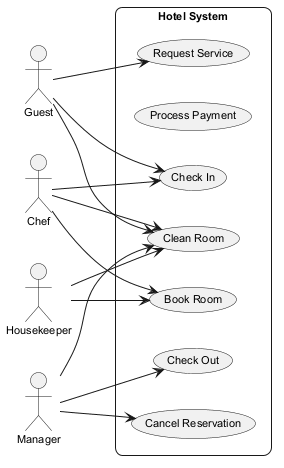

The diagram above was rendered by PlantUML. Its source (embedded in the PNG):
@startuml
skinparam backgroundColor #FFFFFF
skinparam roundCorner 15
skinparam defaultFontSize 11
left to right direction
actor "Housekeeper" as Housekeeper
actor "Guest" as Guest
actor "Manager" as Manager
actor "Chef" as Chef
rectangle "Hotel System" {
  usecase "Check Out" as UC_CheckOut
  usecase "Process Payment" as UC_ProcessPayment
  usecase "Clean Room" as UC_CleanRoom
  usecase "Cancel Reservation" as UC_CancelReservation
  usecase "Check In" as UC_CheckIn
  usecase "Request Service" as UC_RequestService
  usecase "Book Room" as UC_BookRoom
}
Housekeeper --> UC_BookRoom
Housekeeper --> UC_CleanRoom
Guest --> UC_CleanRoom
Guest --> UC_RequestService
Guest --> UC_CheckIn
Manager --> UC_CleanRoom
Manager --> UC_CheckOut
Manager --> UC_CancelReservation
Chef --> UC_CheckIn
Chef --> UC_BookRoom
Chef --> UC_CleanRoom
@enduml